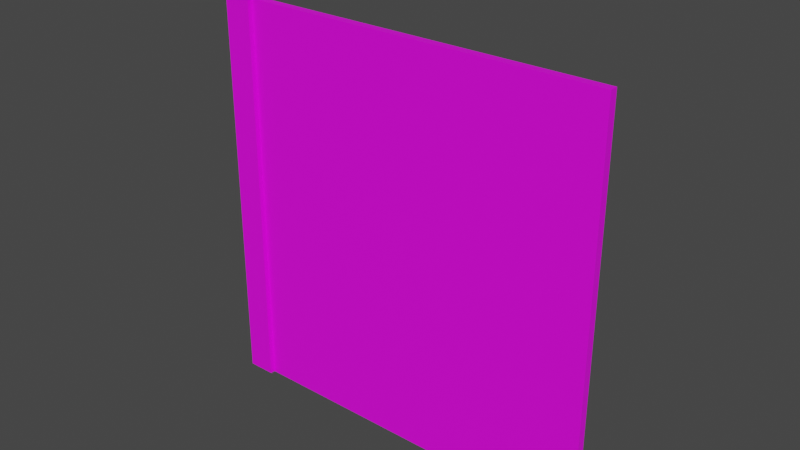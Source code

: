 # Source: fixtures_doors_fences_01_107.blend  (saved by Blender 4.0.35; exported with 4.5.12 LTS)
import bpy
from mathutils import Matrix  # noqa: F401  (used for matrix-valued properties, if any)

bpy.ops.wm.read_factory_settings(use_empty=True)
scene = bpy.context.scene
scene.name = 'Scene'

# ---- collections
col_collection = bpy.data.collections.new('Collection'); scene.collection.children.link(col_collection)

# ---- images (referenced by path relative to the original .blend; pixels are not part of the script)
import os
ASSET_DIR = os.environ.get("B2B_ASSET_DIR", "")  # directory of the original .blend (textures are referenced by path, not embedded)
HERE = os.path.dirname(os.path.abspath(__file__))  # packed textures are extracted next to this script under _unpacked/

def load_image(name, relpath, width, height, colorspace="sRGB"):
    """Load a texture the original file referenced (path relative to the .blend, or extracted next to this script)."""
    p = next((c for c in (os.path.join(HERE, relpath), os.path.join(ASSET_DIR, relpath)) if relpath and os.path.exists(c)), "")
    if p:
        img = bpy.data.images.load(p, check_existing=True)
        img.name = name
    else:  # same state as the original file: an image datablock whose file is absent (Cycles renders it pink)
        img = bpy.data.images.new(name, width, height)
        img.source = "FILE"
        img.filepath = "//" + (relpath or name)
    img.colorspace_settings.name = colorspace
    return img
img_models_fixtures_doors_fences_01_png = load_image('MODELS_fixtures_doors_fences_01.png', 'MODELS_fixtures_doors_fences_01.png', 1024, 1024, 'sRGB')

# ---- materials (node trees are filled in below, after node groups)
mat_material = bpy.data.materials.new('Material')
mat_material.alpha_threshold = 0.0
mat_material.use_transparent_shadow = False
mat_material.roughness = 0.5
mat_material.line_color = (0.0, 0.0, 0.0, 1.0)

# ---- material node trees
mat_material.use_nodes = True; mat_material.node_tree.nodes.clear()
_N = mat_material.node_tree.nodes; _L = mat_material.node_tree.links
n0 = _N.new('ShaderNodeOutputMaterial'); n0.name = 'Material Output'; n0.location = (300, 300)
n1 = _N.new('ShaderNodeBsdfPrincipled'); n1.name = 'Principled BSDF'; n1.location = (10, 300)
n1.distribution = 'GGX'
n1.subsurface_method = 'RANDOM_WALK_SKIN'
n1.inputs[3].default_value = 1.45
n1.inputs[27].default_value = (0.0, 0.0, 0.0, 1.0)
n1.inputs[28].default_value = 1.0
n2 = _N.new('ShaderNodeTexImage'); n2.name = 'Image Texture'; n2.location = (-413, 192)
n2.image = img_models_fixtures_doors_fences_01_png
_L.new(n1.outputs[0], n0.inputs[0])
_L.new(n2.outputs[0], n1.inputs[0])
n0.is_active_output = True

# ---- world
world_world = bpy.data.worlds.new('World'); scene.world = world_world
world_world.use_nodes = True; world_world.node_tree.nodes.clear()
_N = world_world.node_tree.nodes; _L = world_world.node_tree.links
n0 = _N.new('ShaderNodeOutputWorld'); n0.name = 'World Output'; n0.location = (300, 300)
n1 = _N.new('ShaderNodeBackground'); n1.name = 'Background'; n1.location = (10, 300)
n1.inputs[0].default_value = (0.05088, 0.05088, 0.05088, 1.0)
_L.new(n1.outputs[0], n0.inputs[0])
n0.is_active_output = True
world_world.color = (0.05088, 0.05088, 0.05088)
world_world.use_sun_shadow = False
world_world.sun_shadow_jitter_overblur = 0.0

# ---- meshes
me_door = bpy.data.meshes.new('Door')
me_door.from_pydata([(-7.938e-05, 0.04537, 2.28), (-7.938e-05, 0.04537, 5.364e-07), (-7.938e-05, -0.04537, 2.28), (-7.938e-05, -0.04537, 5.364e-07), (0.1415, 0.04537, 2.28), (0.1415, 0.04537, 5.364e-07), (0.1415, -0.04537, 2.28), (0.1415, -0.04537, 5.364e-07), (0.1416, 0.02062, 2.01), (0.1416, 0.02062, 5.96e-08), (0.1416, -0.02062, 2.01), (0.1416, -0.02062, 5.96e-08), (1.98, 0.02062, 2.01), (1.98, 0.02062, 5.96e-08), (1.98, -0.02062, 2.01), (1.98, -0.02062, 5.96e-08)], [], [(0, 2, 6, 4), (3, 7, 6, 2), (7, 5, 4, 6), (5, 7, 3, 1), (1, 3, 2, 0), (5, 1, 0, 4), (8, 10, 14, 12), (11, 15, 14, 10), (15, 13, 12, 14), (13, 15, 11, 9), (9, 11, 10, 8), (13, 9, 8, 12)])
_uv = me_door.uv_layers.new(name='UVMap')
_uv.uv.foreach_set('vector', [0.5166, 0.3369, 0.5195, 0.3418, 0.5127, 0.3447, 0.5078, 0.3418, 0.3965, 0.4414, 0.3887, 0.4375, 0.3887, 0.6113, 0.3965, 0.6152, 0.3867, 0.4375, 0.3965, 0.4424, 0.3965, 0.6133, 0.3887, 0.6094, 0.5039, 0.542, 0.5039, 0.5361, 0.4922, 0.5361, 0.4922, 0.542, 0.5195, 0.1631, 0.5176, 0.1631, 0.5166, 0.3369, 0.5195, 0.3379, 0.5078, 0.3418, 0.5166, 0.3369, 0.5166, 0.1631, 0.5078, 0.168, 0.5088, 0.3232, 0.5088, 0.3252, 0.4004, 0.3799, 0.3984, 0.3789, 0.3857, 0.4375, 0.2715, 0.3799, 0.2715, 0.5352, 0.3857, 0.5928, 0.5283, 0.3809, 0.5264, 0.3809, 0.5264, 0.5361, 0.5283, 0.5361, 0.4922, 0.5186, 0.4863, 0.5186, 0.4863, 0.5547, 0.4922, 0.5547, 0.5039, 0.542, 0.5098, 0.542, 0.5098, 0.5361, 0.5039, 0.5361, 0.3975, 0.2246, 0.5068, 0.1689, 0.5078, 0.3232, 0.3975, 0.3799])
me_door.materials.append(mat_material)
me_door.use_mirror_vertex_groups = False
me_door.update()
arm_armature = bpy.data.armatures.new('Armature')  # bones are not reproduced

# ---- objects
ob_post = bpy.data.objects.new('Post', me_door)
ob_dummy01 = bpy.data.objects.new('Dummy01', arm_armature)

# ---- transforms, parenting, visibility, modifiers, constraints
ob_post.parent = ob_dummy01
ob_post.location = (0.0, 0.0, 0.0)
ob_post.lock_rotations_4d = False
ob_post.empty_display_type = 'ARROWS'
ob_post.lineart.crease_threshold = 0.0
_vg = ob_post.vertex_groups.new(name='DoorBone')
_vg.add([8, 9, 10, 11, 12, 13, 14, 15], 1.0, 'REPLACE')
_vg = ob_post.vertex_groups.new(name='PostBone')
_vg.add([0, 1, 2, 3, 4, 5, 6, 7], 1.0, 'REPLACE')
_m = ob_post.modifiers.new('Armature', 'ARMATURE')
_m.object = ob_dummy01
ob_dummy01.location = (0.0, 0.0, 0.0)

# ---- collection membership
col_collection.objects.link(ob_post)
col_collection.objects.link(ob_dummy01)

# ---- scene / render settings (as saved in the file)
scene.frame_start = 1; scene.frame_end = 250; scene.frame_set(1)
scene.render.engine = 'BLENDER_EEVEE_NEXT'
scene.cycles.sampling_pattern = 'TABULATED_SOBOL'
scene.view_settings.view_transform = 'Filmic'
bpy.context.view_layer.update()

# ---- added for rendering (the .blend has no active camera and no usable light): camera, sun
cam_auto = bpy.data.cameras.new('AutoCamera')
cam_auto.lens = 50.0
cam_auto.sensor_width = 36.0
cam_auto.clip_end = 1000.0
ob_auto_camera = bpy.data.objects.new('AutoCamera', cam_auto)
scene.collection.objects.link(ob_auto_camera)
ob_auto_camera.location = (3.78514, -3.35422, 3.3761)
ob_auto_camera.rotation_euler = (1.09748, -7.21219e-08, 0.694738)
scene.camera = ob_auto_camera
light_auto_sun = bpy.data.lights.new('AutoSun', 'SUN')
light_auto_sun.energy = 3.0
light_auto_sun.angle = 0.0523599
ob_auto_sun = bpy.data.objects.new('AutoSun', light_auto_sun)
scene.collection.objects.link(ob_auto_sun)
ob_auto_sun.rotation_euler = (0.872665, 0.174533, 0.523599)
bpy.context.view_layer.update()
